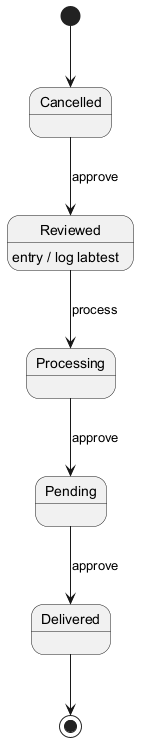

The diagram above was rendered by PlantUML. Its source (embedded in the PNG):
@startuml
skinparam backgroundColor #FFFFFF
skinparam classBackgroundColor #E8F4FA
skinparam classBorderColor #2C7DA0
[*] --> Cancelled
Cancelled --> Reviewed : approve
Reviewed --> Processing : process
Reviewed : entry / log labtest
Processing --> Pending : approve
Pending --> Delivered : approve
Delivered --> [*]
@enduml